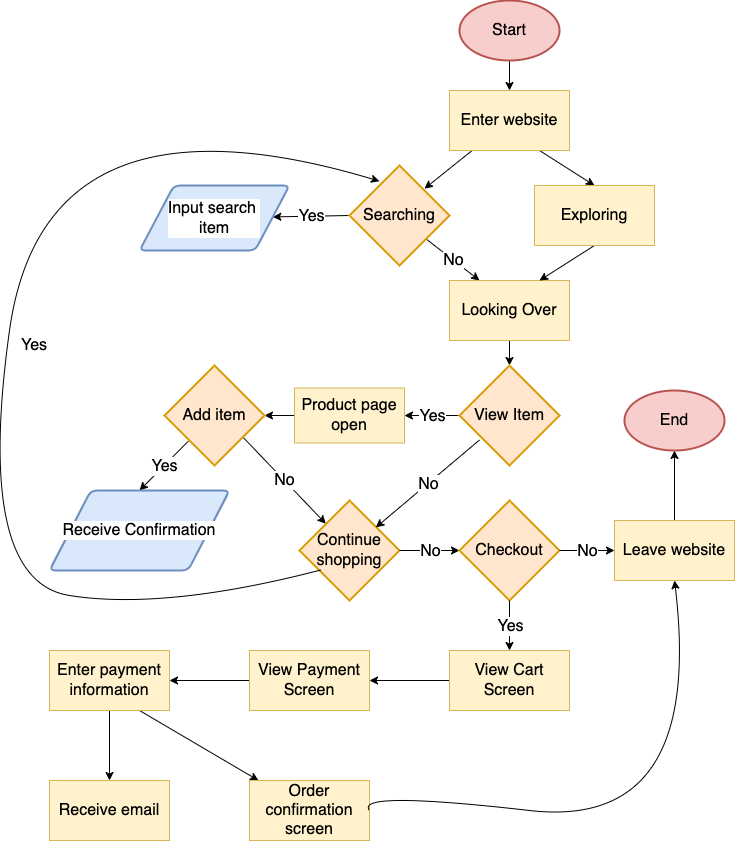

The diagram above was exported from draw.io. Its source (the exported page's mxGraphModel, read from the mxfile embedded in the PNG):
<mxGraphModel dx="920" dy="853" grid="1" gridSize="10" guides="1" tooltips="1" connect="1" arrows="1" fold="1" page="1" pageScale="1" pageWidth="850" pageHeight="1100" background="#FFFFFF" math="0" shadow="0">
  <root>
    <mxCell id="0" />
    <mxCell id="1" parent="0" />
    <mxCell id="52" value="" style="edgeStyle=none;html=1;fontSize=16;exitX=0.5;exitY=1;exitDx=0;exitDy=0;exitPerimeter=0;" parent="1" source="115" target="51" edge="1">
      <mxGeometry relative="1" as="geometry">
        <mxPoint x="535" y="110.00000000000011" as="sourcePoint" />
      </mxGeometry>
    </mxCell>
    <mxCell id="54" value="" style="edgeStyle=none;html=1;fontSize=16;entryX=0.75;entryY=0.232;entryDx=0;entryDy=0;entryPerimeter=0;" parent="1" source="51" target="88" edge="1">
      <mxGeometry relative="1" as="geometry">
        <mxPoint x="450.5154639175257" y="242.96391752577324" as="targetPoint" />
      </mxGeometry>
    </mxCell>
    <mxCell id="64" style="edgeStyle=none;html=1;exitX=0.75;exitY=1;exitDx=0;exitDy=0;entryX=0.5;entryY=0;entryDx=0;entryDy=0;fontSize=16;" parent="1" source="51" target="65" edge="1">
      <mxGeometry relative="1" as="geometry">
        <mxPoint x="620" y="252.5" as="targetPoint" />
      </mxGeometry>
    </mxCell>
    <mxCell id="51" value="Enter website" style="rounded=0;whiteSpace=wrap;html=1;fontSize=16;fillColor=#fff2cc;strokeColor=#d6b656;" parent="1" vertex="1">
      <mxGeometry x="475" y="140" width="120" height="60" as="geometry" />
    </mxCell>
    <mxCell id="55" value="" style="endArrow=classic;html=1;fontSize=16;exitX=0.763;exitY=0.732;exitDx=0;exitDy=0;entryX=0.25;entryY=0;entryDx=0;entryDy=0;exitPerimeter=0;" parent="1" source="88" target="59" edge="1">
      <mxGeometry relative="1" as="geometry">
        <mxPoint x="450" y="287.5" as="sourcePoint" />
        <mxPoint x="230" y="400" as="targetPoint" />
      </mxGeometry>
    </mxCell>
    <mxCell id="56" value="No" style="edgeLabel;resizable=0;html=1;align=center;verticalAlign=middle;fontSize=16;" parent="55" connectable="0" vertex="1">
      <mxGeometry relative="1" as="geometry" />
    </mxCell>
    <mxCell id="57" value="" style="endArrow=classic;html=1;fontSize=16;exitX=0;exitY=0.5;exitDx=0;exitDy=0;exitPerimeter=0;" parent="1" source="88" target="117" edge="1">
      <mxGeometry relative="1" as="geometry">
        <mxPoint x="375" y="265" as="sourcePoint" />
        <mxPoint x="290" y="265" as="targetPoint" />
      </mxGeometry>
    </mxCell>
    <mxCell id="58" value="Yes" style="edgeLabel;resizable=0;html=1;align=center;verticalAlign=middle;fontSize=16;" parent="57" connectable="0" vertex="1">
      <mxGeometry relative="1" as="geometry" />
    </mxCell>
    <mxCell id="72" value="" style="edgeStyle=none;html=1;fontSize=16;entryX=0.5;entryY=0;entryDx=0;entryDy=0;entryPerimeter=0;" parent="1" source="59" target="86" edge="1">
      <mxGeometry relative="1" as="geometry">
        <mxPoint x="535.2866766467066" y="420.2020958083833" as="targetPoint" />
      </mxGeometry>
    </mxCell>
    <mxCell id="59" value="Looking Over" style="rounded=0;whiteSpace=wrap;html=1;fontSize=16;fillColor=#fff2cc;strokeColor=#d6b656;" parent="1" vertex="1">
      <mxGeometry x="475" y="330" width="120" height="60" as="geometry" />
    </mxCell>
    <mxCell id="69" style="edgeStyle=none;html=1;exitX=0.5;exitY=1;exitDx=0;exitDy=0;entryX=0.75;entryY=0;entryDx=0;entryDy=0;fontSize=16;" parent="1" source="65" target="59" edge="1">
      <mxGeometry relative="1" as="geometry" />
    </mxCell>
    <mxCell id="65" value="Exploring" style="rounded=0;whiteSpace=wrap;html=1;fontSize=16;fillColor=#fff2cc;strokeColor=#d6b656;" parent="1" vertex="1">
      <mxGeometry x="560" y="235" width="120" height="60" as="geometry" />
    </mxCell>
    <mxCell id="73" value="" style="endArrow=classic;html=1;fontSize=16;exitX=0;exitY=0.5;exitDx=0;exitDy=0;entryX=1;entryY=0.5;entryDx=0;entryDy=0;exitPerimeter=0;" parent="1" source="86" target="75" edge="1">
      <mxGeometry relative="1" as="geometry">
        <mxPoint x="488" y="465" as="sourcePoint" />
        <mxPoint x="420" y="475" as="targetPoint" />
      </mxGeometry>
    </mxCell>
    <mxCell id="74" value="Yes" style="edgeLabel;resizable=0;html=1;align=center;verticalAlign=middle;fontSize=16;" parent="73" connectable="0" vertex="1">
      <mxGeometry relative="1" as="geometry" />
    </mxCell>
    <mxCell id="77" value="" style="edgeStyle=none;html=1;fontSize=16;exitX=0;exitY=0.5;exitDx=0;exitDy=0;entryX=1;entryY=0.5;entryDx=0;entryDy=0;entryPerimeter=0;" parent="1" source="75" target="87" edge="1">
      <mxGeometry relative="1" as="geometry">
        <mxPoint x="280" y="460" as="targetPoint" />
      </mxGeometry>
    </mxCell>
    <mxCell id="75" value="Product page open" style="rounded=0;whiteSpace=wrap;html=1;fontSize=16;fillColor=#fff2cc;strokeColor=#d6b656;" parent="1" vertex="1">
      <mxGeometry x="320" y="437.5" width="110" height="55" as="geometry" />
    </mxCell>
    <mxCell id="78" value="" style="endArrow=classic;html=1;fontSize=16;entryX=0.5;entryY=0;entryDx=0;entryDy=0;exitX=0.238;exitY=0.757;exitDx=0;exitDy=0;exitPerimeter=0;" parent="1" source="87" target="118" edge="1">
      <mxGeometry relative="1" as="geometry">
        <mxPoint x="220" y="480" as="sourcePoint" />
        <mxPoint x="190" y="540" as="targetPoint" />
      </mxGeometry>
    </mxCell>
    <mxCell id="79" value="Yes" style="edgeLabel;resizable=0;html=1;align=center;verticalAlign=middle;fontSize=16;" parent="78" connectable="0" vertex="1">
      <mxGeometry relative="1" as="geometry" />
    </mxCell>
    <mxCell id="80" value="" style="endArrow=classic;html=1;fontSize=16;exitX=0.775;exitY=0.707;exitDx=0;exitDy=0;entryX=0.263;entryY=0.232;entryDx=0;entryDy=0;entryPerimeter=0;exitPerimeter=0;" parent="1" source="87" target="85" edge="1">
      <mxGeometry relative="1" as="geometry">
        <mxPoint x="262.5" y="487.5" as="sourcePoint" />
        <mxPoint x="375" y="540" as="targetPoint" />
      </mxGeometry>
    </mxCell>
    <mxCell id="81" value="No" style="edgeLabel;resizable=0;html=1;align=center;verticalAlign=middle;fontSize=16;" parent="80" connectable="0" vertex="1">
      <mxGeometry relative="1" as="geometry" />
    </mxCell>
    <mxCell id="85" value="Continue shopping" style="strokeWidth=2;html=1;shape=mxgraph.flowchart.decision;whiteSpace=wrap;fontSize=16;fillColor=#ffe6cc;strokeColor=#d79b00;" parent="1" vertex="1">
      <mxGeometry x="325" y="550" width="100" height="100" as="geometry" />
    </mxCell>
    <mxCell id="86" value="View Item" style="strokeWidth=2;html=1;shape=mxgraph.flowchart.decision;whiteSpace=wrap;fontSize=16;fillColor=#ffe6cc;strokeColor=#d79b00;" parent="1" vertex="1">
      <mxGeometry x="485" y="415" width="100" height="100" as="geometry" />
    </mxCell>
    <mxCell id="87" value="Add item" style="strokeWidth=2;html=1;shape=mxgraph.flowchart.decision;whiteSpace=wrap;fontSize=16;fillColor=#ffe6cc;strokeColor=#d79b00;" parent="1" vertex="1">
      <mxGeometry x="190" y="415" width="100" height="100" as="geometry" />
    </mxCell>
    <mxCell id="88" value="Searching" style="strokeWidth=2;html=1;shape=mxgraph.flowchart.decision;whiteSpace=wrap;fontSize=16;fillColor=#ffe6cc;strokeColor=#d79b00;" parent="1" vertex="1">
      <mxGeometry x="375" y="215" width="100" height="100" as="geometry" />
    </mxCell>
    <mxCell id="90" value="" style="endArrow=classic;html=1;fontSize=16;exitX=0.2;exitY=0.745;exitDx=0;exitDy=0;exitPerimeter=0;entryX=0.763;entryY=0.27;entryDx=0;entryDy=0;entryPerimeter=0;" parent="1" source="86" target="85" edge="1">
      <mxGeometry relative="1" as="geometry">
        <mxPoint x="480" y="420" as="sourcePoint" />
        <mxPoint x="580" y="420" as="targetPoint" />
      </mxGeometry>
    </mxCell>
    <mxCell id="91" value="No" style="edgeLabel;resizable=0;html=1;align=center;verticalAlign=middle;fontSize=16;" parent="90" connectable="0" vertex="1">
      <mxGeometry relative="1" as="geometry" />
    </mxCell>
    <mxCell id="92" value="" style="endArrow=classic;html=1;fontSize=16;exitX=1;exitY=0.5;exitDx=0;exitDy=0;exitPerimeter=0;entryX=0;entryY=0.5;entryDx=0;entryDy=0;entryPerimeter=0;" parent="1" source="85" target="97" edge="1">
      <mxGeometry relative="1" as="geometry">
        <mxPoint x="370" y="540" as="sourcePoint" />
        <mxPoint x="530" y="600" as="targetPoint" />
      </mxGeometry>
    </mxCell>
    <mxCell id="93" value="No" style="edgeLabel;resizable=0;html=1;align=center;verticalAlign=middle;fontSize=16;" parent="92" connectable="0" vertex="1">
      <mxGeometry relative="1" as="geometry" />
    </mxCell>
    <mxCell id="95" value="" style="curved=1;endArrow=classic;html=1;fontSize=16;exitX=0.213;exitY=0.695;exitDx=0;exitDy=0;exitPerimeter=0;entryX=0.3;entryY=0.157;entryDx=0;entryDy=0;entryPerimeter=0;" parent="1" source="85" target="88" edge="1">
      <mxGeometry width="50" height="50" relative="1" as="geometry">
        <mxPoint x="400" y="570" as="sourcePoint" />
        <mxPoint x="450" y="520" as="targetPoint" />
        <Array as="points">
          <mxPoint x="190" y="660" />
          <mxPoint y="630" />
          <mxPoint x="70" y="130" />
        </Array>
      </mxGeometry>
    </mxCell>
    <mxCell id="96" value="Yes" style="text;html=1;strokeColor=none;fillColor=none;align=center;verticalAlign=middle;whiteSpace=wrap;rounded=0;fontSize=16;" parent="1" vertex="1">
      <mxGeometry x="30" y="380" width="60" height="30" as="geometry" />
    </mxCell>
    <mxCell id="97" value="Checkout" style="strokeWidth=2;html=1;shape=mxgraph.flowchart.decision;whiteSpace=wrap;fontSize=16;fillColor=#ffe6cc;strokeColor=#d79b00;" parent="1" vertex="1">
      <mxGeometry x="485" y="550" width="100" height="100" as="geometry" />
    </mxCell>
    <mxCell id="98" value="" style="endArrow=classic;html=1;fontSize=16;exitX=1;exitY=0.5;exitDx=0;exitDy=0;exitPerimeter=0;entryX=0;entryY=0.5;entryDx=0;entryDy=0;" parent="1" source="97" target="100" edge="1">
      <mxGeometry relative="1" as="geometry">
        <mxPoint x="435" y="610" as="sourcePoint" />
        <mxPoint x="640" y="600" as="targetPoint" />
      </mxGeometry>
    </mxCell>
    <mxCell id="99" value="No" style="edgeLabel;resizable=0;html=1;align=center;verticalAlign=middle;fontSize=16;" parent="98" connectable="0" vertex="1">
      <mxGeometry relative="1" as="geometry" />
    </mxCell>
    <mxCell id="114" value="" style="edgeStyle=none;html=1;fontSize=16;" parent="1" source="100" target="113" edge="1">
      <mxGeometry relative="1" as="geometry" />
    </mxCell>
    <mxCell id="100" value="Leave website" style="rounded=0;whiteSpace=wrap;html=1;fontSize=16;fillColor=#fff2cc;strokeColor=#d6b656;" parent="1" vertex="1">
      <mxGeometry x="640" y="570" width="120" height="60" as="geometry" />
    </mxCell>
    <mxCell id="101" value="" style="endArrow=classic;html=1;fontSize=16;exitX=0.5;exitY=1;exitDx=0;exitDy=0;exitPerimeter=0;" parent="1" source="97" edge="1">
      <mxGeometry relative="1" as="geometry">
        <mxPoint x="400" y="510" as="sourcePoint" />
        <mxPoint x="535" y="700" as="targetPoint" />
      </mxGeometry>
    </mxCell>
    <mxCell id="102" value="Yes" style="edgeLabel;resizable=0;html=1;align=center;verticalAlign=middle;fontSize=16;" parent="101" connectable="0" vertex="1">
      <mxGeometry relative="1" as="geometry" />
    </mxCell>
    <mxCell id="105" value="" style="edgeStyle=none;html=1;fontSize=16;" parent="1" source="103" target="104" edge="1">
      <mxGeometry relative="1" as="geometry" />
    </mxCell>
    <mxCell id="103" value="View Cart Screen" style="rounded=0;whiteSpace=wrap;html=1;fontSize=16;fillColor=#fff2cc;strokeColor=#d6b656;" parent="1" vertex="1">
      <mxGeometry x="475" y="700" width="120" height="60" as="geometry" />
    </mxCell>
    <mxCell id="107" value="" style="edgeStyle=none;html=1;fontSize=16;" parent="1" source="104" target="106" edge="1">
      <mxGeometry relative="1" as="geometry" />
    </mxCell>
    <mxCell id="104" value="View Payment Screen" style="rounded=0;whiteSpace=wrap;html=1;fontSize=16;fillColor=#fff2cc;strokeColor=#d6b656;" parent="1" vertex="1">
      <mxGeometry x="275" y="700" width="120" height="60" as="geometry" />
    </mxCell>
    <mxCell id="109" value="" style="edgeStyle=none;html=1;fontSize=16;exitX=0.75;exitY=1;exitDx=0;exitDy=0;" parent="1" source="106" target="108" edge="1">
      <mxGeometry relative="1" as="geometry" />
    </mxCell>
    <mxCell id="112" value="" style="edgeStyle=none;html=1;fontSize=16;" parent="1" source="106" target="111" edge="1">
      <mxGeometry relative="1" as="geometry" />
    </mxCell>
    <mxCell id="106" value="Enter payment information" style="rounded=0;whiteSpace=wrap;html=1;fontSize=16;fillColor=#fff2cc;strokeColor=#d6b656;" parent="1" vertex="1">
      <mxGeometry x="75" y="700" width="120" height="60" as="geometry" />
    </mxCell>
    <mxCell id="108" value="Order confirmation screen" style="rounded=0;whiteSpace=wrap;html=1;fontSize=16;fillColor=#fff2cc;strokeColor=#d6b656;" parent="1" vertex="1">
      <mxGeometry x="275" y="830" width="120" height="60" as="geometry" />
    </mxCell>
    <mxCell id="110" value="" style="curved=1;endArrow=classic;html=1;fontSize=16;entryX=0.5;entryY=1;entryDx=0;entryDy=0;exitX=1;exitY=0.5;exitDx=0;exitDy=0;" parent="1" source="108" target="100" edge="1">
      <mxGeometry width="50" height="50" relative="1" as="geometry">
        <mxPoint x="420" y="730" as="sourcePoint" />
        <mxPoint x="470" y="680" as="targetPoint" />
        <Array as="points">
          <mxPoint x="380" y="840" />
          <mxPoint x="730" y="880" />
        </Array>
      </mxGeometry>
    </mxCell>
    <mxCell id="111" value="Receive email" style="whiteSpace=wrap;html=1;fontSize=16;rounded=0;fillColor=#fff2cc;strokeColor=#d6b656;" parent="1" vertex="1">
      <mxGeometry x="75" y="830" width="120" height="60" as="geometry" />
    </mxCell>
    <mxCell id="113" value="End" style="strokeWidth=2;html=1;shape=mxgraph.flowchart.start_1;whiteSpace=wrap;fontSize=16;fillColor=#f8cecc;strokeColor=#b85450;" parent="1" vertex="1">
      <mxGeometry x="650" y="440" width="100" height="60" as="geometry" />
    </mxCell>
    <mxCell id="115" value="Start" style="strokeWidth=2;html=1;shape=mxgraph.flowchart.start_1;whiteSpace=wrap;fontSize=16;fillColor=#f8cecc;strokeColor=#b85450;" parent="1" vertex="1">
      <mxGeometry x="485" y="50" width="100" height="60" as="geometry" />
    </mxCell>
    <mxCell id="117" value="&lt;font style=&quot;font-size: 16px;&quot;&gt;Input search &lt;br&gt;item&lt;/font&gt;" style="shape=parallelogram;html=1;strokeWidth=2;perimeter=parallelogramPerimeter;whiteSpace=wrap;rounded=1;arcSize=12;size=0.23;labelBackgroundColor=#FFFFFF;fillColor=#dae8fc;strokeColor=#6c8ebf;" vertex="1" parent="1">
      <mxGeometry x="165" y="235" width="150" height="65" as="geometry" />
    </mxCell>
    <mxCell id="118" value="Receive Confirmation" style="shape=parallelogram;html=1;strokeWidth=2;perimeter=parallelogramPerimeter;whiteSpace=wrap;rounded=1;arcSize=12;size=0.23;labelBackgroundColor=#FFFFFF;fontSize=16;fillColor=#dae8fc;strokeColor=#6c8ebf;" vertex="1" parent="1">
      <mxGeometry x="75" y="540" width="180" height="80" as="geometry" />
    </mxCell>
  </root>
</mxGraphModel>